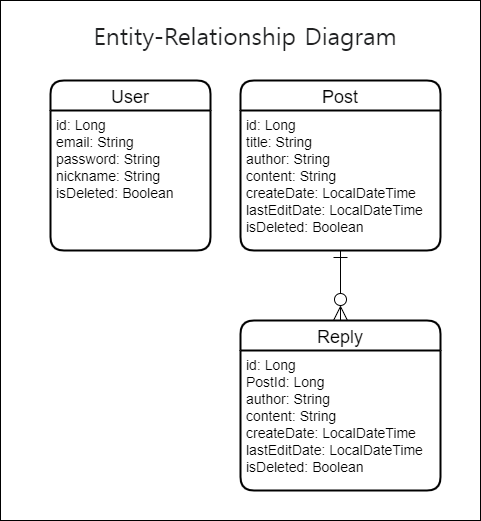

The diagram above was exported from draw.io. Its source (the exported page's mxGraphModel, read from the mxfile embedded in the PNG):
<mxGraphModel dx="1422" dy="-137" grid="1" gridSize="10" guides="1" tooltips="1" connect="1" arrows="1" fold="1" page="1" pageScale="1" pageWidth="1600" pageHeight="900" math="0" shadow="0">
  <root>
    <mxCell id="0" />
    <mxCell id="1" parent="0" />
    <mxCell id="FOdfpBddsC6Y4u-q1DFl-5" value="" style="rounded=0;whiteSpace=wrap;html=1;labelBackgroundColor=#E6E6E6;labelBorderColor=none;fontSize=24;" vertex="1" parent="1">
      <mxGeometry x="440" y="1120" width="480" height="520" as="geometry" />
    </mxCell>
    <mxCell id="vN5J-9pb4TvzSiyyIpkY-44" value="User" style="swimlane;childLayout=stackLayout;horizontal=1;startSize=30;horizontalStack=0;rounded=1;fontSize=18;fontStyle=0;strokeWidth=2;resizeParent=0;resizeLast=1;shadow=0;dashed=0;align=center;" parent="1" vertex="1">
      <mxGeometry x="490" y="1200" width="160" height="170" as="geometry" />
    </mxCell>
    <mxCell id="vN5J-9pb4TvzSiyyIpkY-45" value="id: Long&#10;email: String&#10;password: String&#10;nickname: String&#10;isDeleted: Boolean&#10;" style="align=left;strokeColor=none;fillColor=none;spacingLeft=4;fontSize=14;verticalAlign=top;resizable=0;rotatable=0;part=1;" parent="vN5J-9pb4TvzSiyyIpkY-44" vertex="1">
      <mxGeometry y="30" width="160" height="140" as="geometry" />
    </mxCell>
    <mxCell id="vN5J-9pb4TvzSiyyIpkY-54" value="Post" style="swimlane;childLayout=stackLayout;horizontal=1;startSize=30;horizontalStack=0;rounded=1;fontSize=18;fontStyle=0;strokeWidth=2;resizeParent=0;resizeLast=1;shadow=0;dashed=0;align=center;" parent="1" vertex="1">
      <mxGeometry x="680" y="1200" width="200" height="170" as="geometry" />
    </mxCell>
    <mxCell id="vN5J-9pb4TvzSiyyIpkY-55" value="id: Long&#10;title: String&#10;author: String&#10;content: String&#10;createDate: LocalDateTime&#10;lastEditDate: LocalDateTime&#10;isDeleted: Boolean" style="align=left;strokeColor=none;fillColor=none;spacingLeft=4;fontSize=14;verticalAlign=top;resizable=0;rotatable=0;part=1;" parent="vN5J-9pb4TvzSiyyIpkY-54" vertex="1">
      <mxGeometry y="30" width="200" height="140" as="geometry" />
    </mxCell>
    <mxCell id="FOdfpBddsC6Y4u-q1DFl-1" value="Reply" style="swimlane;childLayout=stackLayout;horizontal=1;startSize=30;horizontalStack=0;rounded=1;fontSize=18;fontStyle=0;strokeWidth=2;resizeParent=0;resizeLast=1;shadow=0;dashed=0;align=center;labelBackgroundColor=default;labelBorderColor=none;" vertex="1" parent="1">
      <mxGeometry x="680" y="1440" width="200" height="170" as="geometry" />
    </mxCell>
    <mxCell id="FOdfpBddsC6Y4u-q1DFl-2" value="id: Long&#10;PostId: Long&#10;author: String&#10;content: String&#10;createDate: LocalDateTime&#10;lastEditDate: LocalDateTime&#10;isDeleted: Boolean" style="align=left;strokeColor=none;fillColor=none;spacingLeft=4;fontSize=14;verticalAlign=top;resizable=0;rotatable=0;part=1;labelBackgroundColor=none;" vertex="1" parent="FOdfpBddsC6Y4u-q1DFl-1">
      <mxGeometry y="30" width="200" height="140" as="geometry" />
    </mxCell>
    <mxCell id="FOdfpBddsC6Y4u-q1DFl-3" value="&lt;span style=&quot;color: rgb(32, 33, 34); font-family: sans-serif; text-align: start; background-color: rgb(255, 255, 255);&quot;&gt;&lt;font style=&quot;font-size: 24px;&quot;&gt;Entity-Relationship Diagram&lt;/font&gt;&lt;/span&gt;" style="text;html=1;strokeColor=none;fillColor=none;align=center;verticalAlign=middle;whiteSpace=wrap;rounded=0;" vertex="1" parent="1">
      <mxGeometry x="490" y="1140" width="390" height="30" as="geometry" />
    </mxCell>
    <mxCell id="FOdfpBddsC6Y4u-q1DFl-6" style="edgeStyle=orthogonalEdgeStyle;rounded=0;orthogonalLoop=1;jettySize=auto;html=1;fontSize=24;endArrow=ERzeroToMany;endFill=0;endSize=12;startSize=12;startArrow=ERone;startFill=0;" edge="1" parent="1" source="vN5J-9pb4TvzSiyyIpkY-55" target="FOdfpBddsC6Y4u-q1DFl-1">
      <mxGeometry relative="1" as="geometry" />
    </mxCell>
  </root>
</mxGraphModel>